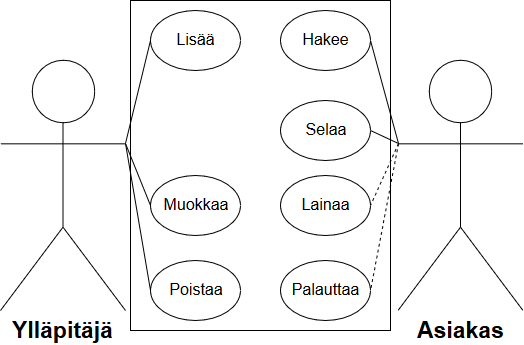

The diagram above was exported from draw.io. Its source (the exported page's mxGraphModel, read from the mxfile embedded in the PNG):
<mxGraphModel dx="1394" dy="793" grid="1" gridSize="10" guides="1" tooltips="1" connect="1" arrows="1" fold="1" page="1" pageScale="1" pageWidth="850" pageHeight="1100" math="0" shadow="0">
  <root>
    <mxCell id="0" />
    <mxCell id="1" parent="0" />
    <mxCell id="OM-crupvkerC0IjLWJwn-1" value="&lt;font style=&quot;font-size: 23px&quot;&gt;&lt;b&gt;Ylläpitäjä&lt;/b&gt;&lt;/font&gt;" style="shape=umlActor;verticalLabelPosition=bottom;labelBackgroundColor=#ffffff;verticalAlign=top;html=1;outlineConnect=0;" vertex="1" parent="1">
      <mxGeometry x="120" y="200" width="125" height="250" as="geometry" />
    </mxCell>
    <mxCell id="OM-crupvkerC0IjLWJwn-4" value="&lt;font style=&quot;font-size: 23px&quot;&gt;&lt;b&gt;Asiakas&lt;/b&gt;&lt;/font&gt;" style="shape=umlActor;verticalLabelPosition=bottom;labelBackgroundColor=#ffffff;verticalAlign=top;html=1;outlineConnect=0;" vertex="1" parent="1">
      <mxGeometry x="517.5" y="200" width="125" height="250" as="geometry" />
    </mxCell>
    <mxCell id="OM-crupvkerC0IjLWJwn-5" value="" style="rounded=0;whiteSpace=wrap;html=1;" vertex="1" parent="1">
      <mxGeometry x="250" y="140" width="260" height="330" as="geometry" />
    </mxCell>
    <mxCell id="OM-crupvkerC0IjLWJwn-6" value="&lt;font style=&quot;font-size: 16px&quot;&gt;Lisää&lt;/font&gt;" style="ellipse;whiteSpace=wrap;html=1;" vertex="1" parent="1">
      <mxGeometry x="270" y="150" width="90" height="60" as="geometry" />
    </mxCell>
    <mxCell id="OM-crupvkerC0IjLWJwn-7" value="&lt;font style=&quot;font-size: 16px&quot;&gt;Muokkaa&lt;/font&gt;" style="ellipse;whiteSpace=wrap;html=1;" vertex="1" parent="1">
      <mxGeometry x="270" y="315" width="90" height="60" as="geometry" />
    </mxCell>
    <mxCell id="OM-crupvkerC0IjLWJwn-8" value="&lt;font style=&quot;font-size: 16px&quot;&gt;Poistaa&lt;/font&gt;" style="ellipse;whiteSpace=wrap;html=1;" vertex="1" parent="1">
      <mxGeometry x="270" y="400" width="90" height="60" as="geometry" />
    </mxCell>
    <mxCell id="OM-crupvkerC0IjLWJwn-9" value="&lt;font style=&quot;font-size: 16px&quot;&gt;Hakee&lt;/font&gt;" style="ellipse;whiteSpace=wrap;html=1;" vertex="1" parent="1">
      <mxGeometry x="400" y="150" width="90" height="60" as="geometry" />
    </mxCell>
    <mxCell id="OM-crupvkerC0IjLWJwn-10" value="&lt;font style=&quot;font-size: 16px&quot;&gt;Selaa&lt;/font&gt;" style="ellipse;whiteSpace=wrap;html=1;" vertex="1" parent="1">
      <mxGeometry x="400" y="240" width="90" height="60" as="geometry" />
    </mxCell>
    <mxCell id="OM-crupvkerC0IjLWJwn-11" value="&lt;font style=&quot;font-size: 16px&quot;&gt;Lainaa&lt;/font&gt;" style="ellipse;whiteSpace=wrap;html=1;" vertex="1" parent="1">
      <mxGeometry x="400" y="315" width="90" height="60" as="geometry" />
    </mxCell>
    <mxCell id="OM-crupvkerC0IjLWJwn-12" value="&lt;font style=&quot;font-size: 16px&quot;&gt;Palauttaa&lt;/font&gt;" style="ellipse;whiteSpace=wrap;html=1;" vertex="1" parent="1">
      <mxGeometry x="400" y="400" width="90" height="60" as="geometry" />
    </mxCell>
    <mxCell id="OM-crupvkerC0IjLWJwn-14" value="" style="endArrow=none;html=1;entryX=0;entryY=0.3333333333333333;entryDx=0;entryDy=0;entryPerimeter=0;exitX=1;exitY=0.5;exitDx=0;exitDy=0;" edge="1" parent="1" source="OM-crupvkerC0IjLWJwn-9" target="OM-crupvkerC0IjLWJwn-4">
      <mxGeometry width="50" height="50" relative="1" as="geometry">
        <mxPoint x="-62.5" y="570" as="sourcePoint" />
        <mxPoint x="-12.5" y="520" as="targetPoint" />
      </mxGeometry>
    </mxCell>
    <mxCell id="OM-crupvkerC0IjLWJwn-15" value="" style="endArrow=none;html=1;entryX=1;entryY=0.5;entryDx=0;entryDy=0;exitX=0;exitY=0.3333333333333333;exitDx=0;exitDy=0;exitPerimeter=0;" edge="1" parent="1" source="OM-crupvkerC0IjLWJwn-4" target="OM-crupvkerC0IjLWJwn-10">
      <mxGeometry width="50" height="50" relative="1" as="geometry">
        <mxPoint x="397.5" y="590" as="sourcePoint" />
        <mxPoint x="447.5" y="693" as="targetPoint" />
      </mxGeometry>
    </mxCell>
    <mxCell id="OM-crupvkerC0IjLWJwn-18" value="" style="endArrow=none;dashed=1;html=1;exitX=0;exitY=0.3333333333333333;exitDx=0;exitDy=0;exitPerimeter=0;entryX=1;entryY=0.5;entryDx=0;entryDy=0;" edge="1" parent="1" source="OM-crupvkerC0IjLWJwn-4" target="OM-crupvkerC0IjLWJwn-11">
      <mxGeometry width="50" height="50" relative="1" as="geometry">
        <mxPoint x="446.78932188134524" y="375" as="sourcePoint" />
        <mxPoint x="446.78932188134524" y="325" as="targetPoint" />
      </mxGeometry>
    </mxCell>
    <mxCell id="OM-crupvkerC0IjLWJwn-19" value="" style="endArrow=none;dashed=1;html=1;exitX=0;exitY=0.3333333333333333;exitDx=0;exitDy=0;exitPerimeter=0;entryX=1;entryY=0.5;entryDx=0;entryDy=0;" edge="1" parent="1" source="OM-crupvkerC0IjLWJwn-4" target="OM-crupvkerC0IjLWJwn-12">
      <mxGeometry width="50" height="50" relative="1" as="geometry">
        <mxPoint x="527.5" y="293" as="sourcePoint" />
        <mxPoint x="527.5" y="370" as="targetPoint" />
      </mxGeometry>
    </mxCell>
    <mxCell id="OM-crupvkerC0IjLWJwn-20" value="" style="endArrow=none;html=1;entryX=1;entryY=0.3333333333333333;entryDx=0;entryDy=0;entryPerimeter=0;exitX=0;exitY=0.5;exitDx=0;exitDy=0;" edge="1" parent="1" source="OM-crupvkerC0IjLWJwn-6" target="OM-crupvkerC0IjLWJwn-1">
      <mxGeometry width="50" height="50" relative="1" as="geometry">
        <mxPoint x="660" y="190" as="sourcePoint" />
        <mxPoint x="710" y="293" as="targetPoint" />
      </mxGeometry>
    </mxCell>
    <mxCell id="OM-crupvkerC0IjLWJwn-21" value="" style="endArrow=none;html=1;entryX=1;entryY=0.3333333333333333;entryDx=0;entryDy=0;entryPerimeter=0;exitX=0;exitY=0.5;exitDx=0;exitDy=0;" edge="1" parent="1" source="OM-crupvkerC0IjLWJwn-7" target="OM-crupvkerC0IjLWJwn-1">
      <mxGeometry width="50" height="50" relative="1" as="geometry">
        <mxPoint x="280" y="190" as="sourcePoint" />
        <mxPoint x="255" y="293" as="targetPoint" />
      </mxGeometry>
    </mxCell>
    <mxCell id="OM-crupvkerC0IjLWJwn-22" value="" style="endArrow=none;html=1;entryX=1;entryY=0.3333333333333333;entryDx=0;entryDy=0;entryPerimeter=0;exitX=0;exitY=0.5;exitDx=0;exitDy=0;" edge="1" parent="1" source="OM-crupvkerC0IjLWJwn-8" target="OM-crupvkerC0IjLWJwn-1">
      <mxGeometry width="50" height="50" relative="1" as="geometry">
        <mxPoint x="280" y="355" as="sourcePoint" />
        <mxPoint x="255" y="293" as="targetPoint" />
      </mxGeometry>
    </mxCell>
  </root>
</mxGraphModel>